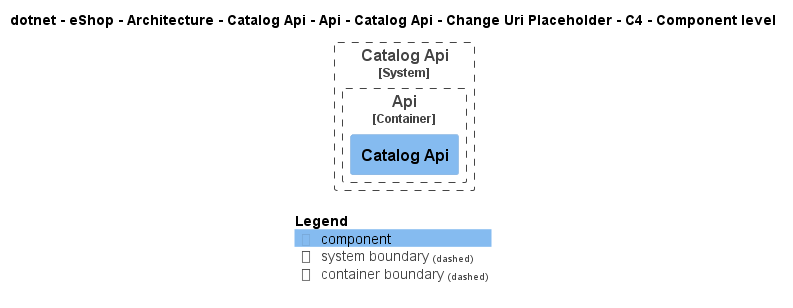

The diagram above was rendered by PlantUML. Its source (embedded in the PNG):
@startuml
!pragma layout smetana
!include ..\..\..\..\..\..\..\..\..\..\..\.c4s\C4_Component.puml

AddElementTag("c4interflow:lifecycle:new", $bgColor=green, $fontColor=#ffffff, $borderColor=green, $shadowing="False")
AddElementTag("c4interflow:lifecycle:changed", $bgColor=orange, $fontColor=#ffffff, $borderColor=orange, $shadowing="False")
AddElementTag("c4interflow:lifecycle:removed", $bgColor=red, $fontColor=#ffffff, $borderColor=red, $shadowing="False")

AddRelTag("c4interflow:lifecycle:new", $textColor=green, $lineColor=green)
AddRelTag("c4interflow:lifecycle:changed", $textColor=orange, $lineColor=orange)
AddRelTag("c4interflow:lifecycle:removed", $textColor=red, $lineColor=red)

SHOW_PERSON_PORTRAIT()
LAYOUT_TOP_DOWN()

skinparam linetype polyline

title dotnet - eShop - Architecture - Catalog Api - Api - Catalog Api - Change Uri Placeholder - C4 - Component level


System_Boundary(dotnet.eShop.Architecture.SoftwareSystems.CatalogApi, "Catalog Api") {
    
Container_Boundary(dotnet.eShop.Architecture.SoftwareSystems.CatalogApi.Containers.Api, "Api") {
    Component(dotnet.eShop.Architecture.SoftwareSystems.CatalogApi.Containers.Api.Components.CatalogApi, "Catalog Api", "", "")
}
}



SHOW_LEGEND()
@enduml